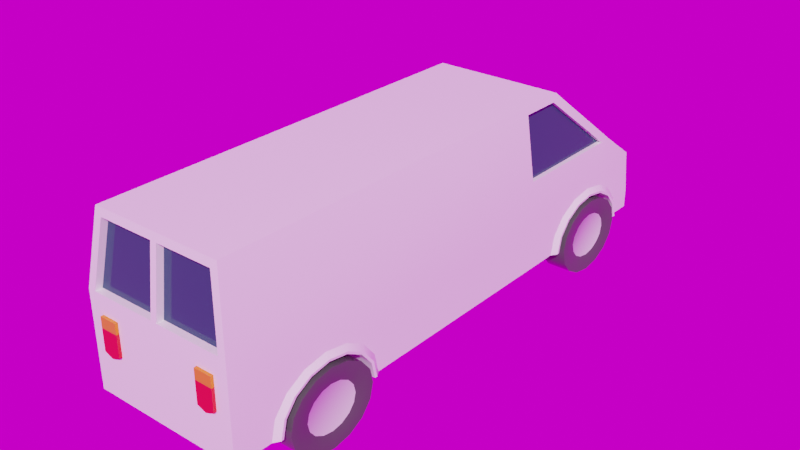 # Source: trailer.blend  (saved by Blender 2.92.15; exported with 4.5.12 LTS)
import bpy
from mathutils import Matrix  # noqa: F401  (used for matrix-valued properties, if any)

bpy.ops.wm.read_factory_settings(use_empty=True)
scene = bpy.context.scene
scene.name = 'Scene'

# ---- images (referenced by path relative to the original .blend; pixels are not part of the script)
import os
ASSET_DIR = os.environ.get("B2B_ASSET_DIR", "")  # directory of the original .blend (textures are referenced by path, not embedded)
HERE = os.path.dirname(os.path.abspath(__file__))  # packed textures are extracted next to this script under _unpacked/

def load_image(name, relpath, width, height, colorspace="sRGB"):
    """Load a texture the original file referenced (path relative to the .blend, or extracted next to this script)."""
    p = next((c for c in (os.path.join(HERE, relpath), os.path.join(ASSET_DIR, relpath)) if relpath and os.path.exists(c)), "")
    if p:
        img = bpy.data.images.load(p, check_existing=True)
        img.name = name
    else:  # same state as the original file: an image datablock whose file is absent (Cycles renders it pink)
        img = bpy.data.images.new(name, width, height)
        img.source = "FILE"
        img.filepath = "//" + (relpath or name)
    img.colorspace_settings.name = colorspace
    return img
img_urban_street_02_4k_hdr = load_image('urban_street_02_4k.hdr', 'urban_street_02_4k.hdr', 1024, 1024, 'Linear Rec.709')

# ---- materials (node trees are filled in below, after node groups)
mat_body = bpy.data.materials.new('body')
mat_body.alpha_threshold = 0.0
mat_body.use_transparent_shadow = False
mat_body.diffuse_color = (0.8816, 0.6446, 0.0328, 1.0)
mat_body.roughness = 0.5
mat_body.line_color = (0.0, 0.0, 0.0, 1.0)
mat_windows = bpy.data.materials.new('windows')
mat_windows.alpha_threshold = 0.0
mat_windows.use_transparent_shadow = False
mat_windows.diffuse_color = (0.2794, 0.5638, 0.8, 1.0)
mat_windows.roughness = 0.5
mat_windows.line_color = (0.0, 0.0, 0.0, 1.0)
mat_lights = bpy.data.materials.new('lights')
mat_lights.alpha_threshold = 0.0
mat_lights.use_transparent_shadow = False
mat_lights.diffuse_color = (0.8, 0.7893, 0.6369, 1.0)
mat_lights.roughness = 0.5
mat_lights.line_color = (0.0, 0.0, 0.0, 1.0)
mat_metal = bpy.data.materials.new('metal')
mat_metal.alpha_threshold = 0.0
mat_metal.use_transparent_shadow = False
mat_metal.diffuse_color = (0.448, 0.448, 0.448, 1.0)
mat_metal.roughness = 0.5
mat_metal.line_color = (0.0, 0.0, 0.0, 1.0)
mat_tires = bpy.data.materials.new('tires')
mat_tires.alpha_threshold = 0.0
mat_tires.use_transparent_shadow = False
mat_tires.diffuse_color = (0.02539, 0.02539, 0.02539, 1.0)
mat_tires.roughness = 0.5
mat_tires.line_color = (0.0, 0.0, 0.0, 1.0)
mat_lights_red = bpy.data.materials.new('lights.red')
mat_lights_red.alpha_threshold = 0.0
mat_lights_red.use_transparent_shadow = False
mat_lights_red.diffuse_color = (1.0, 0.007145, 0.01083, 1.0)
mat_lights_red.roughness = 0.5
mat_lights_red.line_color = (0.0, 0.0, 0.0, 1.0)
mat_carmaterial_orange = bpy.data.materials.new('carmaterial_orange')
mat_carmaterial_orange.alpha_threshold = 0.0
mat_carmaterial_orange.use_transparent_shadow = False
mat_carmaterial_orange.diffuse_color = (0.7913, 0.2086, 0.016, 1.0)
mat_carmaterial_orange.roughness = 0.5
mat_carmaterial_orange.line_color = (0.0, 0.0, 0.0, 1.0)
mat_lights_orange = bpy.data.materials.new('lights.orange')
mat_lights_orange.alpha_threshold = 0.0
mat_lights_orange.use_transparent_shadow = False
mat_lights_orange.diffuse_color = (1.0, 0.3094, 0.009105, 1.0)
mat_lights_orange.roughness = 0.5
mat_lights_orange.line_color = (0.0, 0.0, 0.0, 1.0)

# ---- material node trees
mat_body.use_nodes = True; mat_body.node_tree.nodes.clear()
_N = mat_body.node_tree.nodes; _L = mat_body.node_tree.links
n0 = _N.new('ShaderNodeOutputMaterial'); n0.name = 'Material Output'; n0.location = (300, 300)
n1 = _N.new('ShaderNodeBsdfPrincipled'); n1.name = 'Principled BSDF'; n1.location = (10, 300)
n1.distribution = 'GGX'
n1.subsurface_method = 'BURLEY'
n1.inputs[0].default_value = (1.0, 1.0, 1.0, 1.0)
n1.inputs[2].default_value = 0.0
n1.inputs[3].default_value = 1.45
n1.inputs[27].default_value = (0.0, 0.0, 0.0, 1.0)
n1.inputs[28].default_value = 1.0
_L.new(n1.outputs[0], n0.inputs[0])
n0.is_active_output = True
mat_windows.use_nodes = True; mat_windows.node_tree.nodes.clear()
_N = mat_windows.node_tree.nodes; _L = mat_windows.node_tree.links
n0 = _N.new('ShaderNodeOutputMaterial'); n0.name = 'Material Output'; n0.location = (300, 300)
n1 = _N.new('ShaderNodeBsdfPrincipled'); n1.name = 'Principled BSDF'; n1.location = (10, 300)
n1.distribution = 'GGX'
n1.subsurface_method = 'BURLEY'
n1.inputs[0].default_value = (0.01961, 0.05882, 0.1176, 1.0)
n1.inputs[2].default_value = 0.0
n1.inputs[3].default_value = 1.45
n1.inputs[27].default_value = (0.0, 0.0, 0.0, 1.0)
n1.inputs[28].default_value = 1.0
_L.new(n1.outputs[0], n0.inputs[0])
n0.is_active_output = True
mat_lights.use_nodes = True; mat_lights.node_tree.nodes.clear()
_N = mat_lights.node_tree.nodes; _L = mat_lights.node_tree.links
n0 = _N.new('ShaderNodeOutputMaterial'); n0.name = 'Material Output'; n0.location = (300, 300)
n1 = _N.new('ShaderNodeBsdfPrincipled'); n1.name = 'Principled BSDF'; n1.location = (10, 300)
n1.distribution = 'GGX'
n1.subsurface_method = 'BURLEY'
n1.inputs[0].default_value = (1.0, 1.0, 0.9, 1.0)
n1.inputs[2].default_value = 0.0
n1.inputs[3].default_value = 1.45
n1.inputs[27].default_value = (0.0, 0.0, 0.0, 1.0)
n1.inputs[28].default_value = 1.0
_L.new(n1.outputs[0], n0.inputs[0])
n0.is_active_output = True
mat_metal.use_nodes = True; mat_metal.node_tree.nodes.clear()
_N = mat_metal.node_tree.nodes; _L = mat_metal.node_tree.links
n0 = _N.new('ShaderNodeOutputMaterial'); n0.name = 'Material Output'; n0.location = (300, 300)
n1 = _N.new('ShaderNodeBsdfPrincipled'); n1.name = 'Principled BSDF'; n1.location = (10, 300)
n1.distribution = 'GGX'
n1.subsurface_method = 'BURLEY'
n1.inputs[0].default_value = (0.7529, 0.7529, 0.7529, 1.0)
n1.inputs[2].default_value = 0.0
n1.inputs[3].default_value = 1.45
n1.inputs[27].default_value = (0.0, 0.0, 0.0, 1.0)
n1.inputs[28].default_value = 1.0
_L.new(n1.outputs[0], n0.inputs[0])
n0.is_active_output = True
mat_tires.use_nodes = True; mat_tires.node_tree.nodes.clear()
_N = mat_tires.node_tree.nodes; _L = mat_tires.node_tree.links
n0 = _N.new('ShaderNodeOutputMaterial'); n0.name = 'Material Output'; n0.location = (300, 300)
n1 = _N.new('ShaderNodeBsdfPrincipled'); n1.name = 'Principled BSDF'; n1.location = (10, 300)
n1.distribution = 'GGX'
n1.subsurface_method = 'BURLEY'
n1.inputs[0].default_value = (0.07843, 0.07843, 0.07843, 1.0)
n1.inputs[2].default_value = 0.0
n1.inputs[3].default_value = 1.45
n1.inputs[27].default_value = (0.0, 0.0, 0.0, 1.0)
n1.inputs[28].default_value = 1.0
_L.new(n1.outputs[0], n0.inputs[0])
n0.is_active_output = True
mat_lights_red.use_nodes = True; mat_lights_red.node_tree.nodes.clear()
_N = mat_lights_red.node_tree.nodes; _L = mat_lights_red.node_tree.links
n0 = _N.new('ShaderNodeOutputMaterial'); n0.name = 'Material Output'; n0.location = (300, 300)
n1 = _N.new('ShaderNodeBsdfPrincipled'); n1.name = 'Principled BSDF'; n1.location = (10, 300)
n1.distribution = 'GGX'
n1.subsurface_method = 'BURLEY'
n1.inputs[0].default_value = (1.0, 0.007, 0.011, 1.0)
n1.inputs[2].default_value = 0.0
n1.inputs[3].default_value = 1.45
n1.inputs[27].default_value = (0.0, 0.0, 0.0, 1.0)
n1.inputs[28].default_value = 1.0
_L.new(n1.outputs[0], n0.inputs[0])
n0.is_active_output = True
mat_carmaterial_orange.use_nodes = True; mat_carmaterial_orange.node_tree.nodes.clear()
_N = mat_carmaterial_orange.node_tree.nodes; _L = mat_carmaterial_orange.node_tree.links
n0 = _N.new('ShaderNodeOutputMaterial'); n0.name = 'Material Output'; n0.location = (300, 300)
n1 = _N.new('ShaderNodeBsdfPrincipled'); n1.name = 'Principled BSDF'; n1.location = (10, 300)
n1.distribution = 'GGX'
n1.subsurface_method = 'BURLEY'
n1.inputs[0].default_value = (1.0, 0.249, 0.0, 1.0)
n1.inputs[2].default_value = 0.0
n1.inputs[3].default_value = 1.45
n1.inputs[27].default_value = (0.0, 0.0, 0.0, 1.0)
n1.inputs[28].default_value = 1.0
_L.new(n1.outputs[0], n0.inputs[0])
n0.is_active_output = True
mat_lights_orange.use_nodes = True; mat_lights_orange.node_tree.nodes.clear()
_N = mat_lights_orange.node_tree.nodes; _L = mat_lights_orange.node_tree.links
n0 = _N.new('ShaderNodeOutputMaterial'); n0.name = 'Material Output'; n0.location = (300, 300)
n1 = _N.new('ShaderNodeBsdfPrincipled'); n1.name = 'Principled BSDF'; n1.location = (10, 300)
n1.distribution = 'GGX'
n1.subsurface_method = 'BURLEY'
n1.inputs[0].default_value = (1.0, 0.263, 0.0, 1.0)
n1.inputs[2].default_value = 0.0
n1.inputs[3].default_value = 1.45
n1.inputs[27].default_value = (0.0, 0.0, 0.0, 1.0)
n1.inputs[28].default_value = 1.0
_L.new(n1.outputs[0], n0.inputs[0])
n0.is_active_output = True

# ---- world
world_world = bpy.data.worlds.new('World'); scene.world = world_world
world_world.use_nodes = True; world_world.node_tree.nodes.clear()
_N = world_world.node_tree.nodes; _L = world_world.node_tree.links
n0 = _N.new('ShaderNodeOutputWorld'); n0.name = 'World Output'; n0.location = (300, 300)
n1 = _N.new('ShaderNodeBackground'); n1.name = 'Background'; n1.location = (10, 300)
n1.inputs[1].default_value = 0.8
n2 = _N.new('ShaderNodeTexEnvironment'); n2.name = 'Environment Texture'; n2.location = (-280, 280)
n2.image = img_urban_street_02_4k_hdr
_L.new(n1.outputs[0], n0.inputs[0])
_L.new(n2.outputs[0], n1.inputs[0])
n0.is_active_output = True
world_world.color = (0.05088, 0.05088, 0.05088)
world_world.use_sun_shadow = False
world_world.sun_shadow_jitter_overblur = 0.0

# ---- meshes
me_cube_001 = bpy.data.meshes.new('Cube.001')
me_cube_001.from_pydata([(-1.012, 4.49, 1.844), (-1.012, 4.51, 1.844), (-0.9818, 4.49, 1.824), (-0.9818, 4.512, 1.824), (-0.9693, 4.49, 1.775), (-0.9693, 4.519, 1.775), (-0.9818, 4.49, 1.727), (-0.9818, 4.525, 1.727), (-1.012, 4.49, 1.707), (-1.012, 4.528, 1.706), (-1.042, 4.49, 1.727), (-1.042, 4.525, 1.727), (-1.054, 4.49, 1.775), (-1.054, 4.519, 1.775), (-1.042, 4.49, 1.824), (-1.042, 4.512, 1.824), (-0.826, -2.949, 1.361), (-0.826, -3.249, 1.544), (-1.156, -5.348, 2.603), (-0.9968, 2.183, 4.0), (-0.826, -3.603, 1.609), (-0.826, -3.957, 1.544), (-1.156, 4.473, 2.037), (-1.156, 1.353, 2.603), (-1.156, 3.75, 2.603), (-0.9968, -5.195, 4.0), (-1.156, 4.593, 1.143), (-1.156, -2.603, 1.141), (-1.25, 2.305, 0.7619), (-1.25, 2.368, 1.053), (-1.25, 2.549, 1.301), (-1.25, 2.819, 1.466), (-1.25, 3.137, 1.524), (-1.25, 3.455, 1.466), (-1.25, 3.725, 1.301), (-1.25, 3.906, 1.053), (-1.25, 3.969, 0.7619), (-1.25, 3.906, 0.4703), (-1.25, 3.725, 0.2232), (-1.25, 3.455, 0.058), (-1.25, 3.137, 1.402e-07), (-1.25, 2.819, 0.058), (-1.25, 2.549, 0.2232), (-1.25, 2.368, 0.4703), (-1.25, -3.062, 0.7619), (-1.25, -4.371, 0.4703), (-1.25, -4.191, 0.2232), (-1.25, -3.921, 0.058), (-1.25, -3.603, 1.402e-07), (-1.25, -3.284, 0.058), (-1.25, -3.014, 0.2232), (-1.25, -2.834, 0.4703), (-1.25, -2.771, 0.7619), (-1.25, -2.834, 1.053), (-1.25, -3.014, 1.301), (-1.25, -3.284, 1.466), (-1.25, -3.603, 1.524), (-1.25, -3.921, 1.466), (-1.25, -4.191, 1.301), (-1.25, -4.371, 1.053), (-1.25, 3.678, 0.7619), (-1.25, 3.637, 0.9514), (-1.25, 3.519, 1.112), (-1.25, 3.344, 1.219), (-1.25, 3.137, 1.257), (-1.25, 2.93, 1.219), (-1.25, 2.755, 1.112), (-1.25, 2.637, 0.9514), (-1.25, 2.596, 0.7619), (-0.826, -4.257, 1.361), (-1.156, 2.055, 0.7619), (-0.826, -4.457, 1.086), (-1.156, -2.521, 0.7619), (-1.156, -5.345, 0.7619), (-1.156, 4.593, 0.7619), (-0.826, -4.527, 0.7619), (-1.214, -4.527, 0.7619), (-1.156, 2.138, 1.141), (-1.156, 2.372, 1.462), (-1.156, -2.838, 1.462), (-1.156, -4.684, 0.7619), (-1.156, -4.602, 1.141), (-1.156, -4.367, 1.462), (-1.156, -4.017, 1.677), (-1.156, -3.603, 1.752), (-1.156, -3.189, 1.677), (-1.214, -4.457, 1.086), (-1.214, -4.257, 1.361), (-1.214, -3.957, 1.544), (-1.214, -3.603, 1.609), (-1.217, -2.629, 0.7619), (-1.217, -2.703, 1.103), (-1.217, -2.914, 1.392), (-1.217, -3.23, 1.585), (-1.217, -3.603, 1.653), (-1.217, -3.975, 1.585), (-1.217, -4.291, 1.392), (-1.217, -4.502, 1.103), (-1.217, -4.576, 0.7619), (-1.214, -3.249, 1.544), (-1.214, -2.949, 1.361), (-1.214, -2.748, 1.086), (-1.214, -2.678, 0.7619), (-0.8726, 2.549, 0.2232), (-1.25, 2.637, 0.5724), (-1.25, 2.755, 0.4117), (-1.25, 2.93, 0.3044), (-1.25, 3.137, 0.2667), (-1.25, 3.344, 0.3044), (-1.25, 3.519, 0.4117), (-1.25, 3.637, 0.5724), (-0.826, -2.748, 1.086), (-0.826, -2.678, 0.7619), (-0.8255, -3.603, 0.7619), (-1.214, 2.212, 0.7619), (-0.826, 2.212, 0.7619), (-0.826, 2.283, 1.086), (-0.826, 2.483, 1.361), (-0.826, 2.783, 1.544), (-0.826, 3.137, 1.609), (-0.826, 3.491, 1.544), (-0.826, 3.791, 1.361), (-1.156, 2.723, 1.677), (-1.156, 3.137, 1.752), (-1.156, 3.551, 1.677), (-1.156, 3.902, 1.462), (-1.156, 4.136, 1.141), (-1.156, 4.219, 0.7619), (-1.214, 2.283, 1.086), (-1.214, 2.483, 1.361), (-1.214, 2.783, 1.544), (-1.214, 3.137, 1.609), (-1.217, 4.111, 0.7619), (-1.217, 4.036, 1.103), (-1.217, 3.825, 1.392), (-1.217, 3.51, 1.585), (-1.217, 3.137, 1.653), (-1.217, 2.764, 1.585), (-1.217, 2.449, 1.392), (-1.217, 2.238, 1.103), (-1.217, 2.164, 0.7619), (-1.214, 3.491, 1.544), (-1.214, 3.791, 1.361), (-1.214, 3.991, 1.086), (-1.214, 4.062, 0.7619), (-0.826, 3.991, 1.086), (-0.826, 4.062, 0.7619), (-0.8255, 3.137, 0.7619), (-0.8726, 2.819, 0.058), (-0.8726, 3.137, 1.493e-07), (-0.8726, 3.455, 0.058), (-0.8726, 3.725, 0.2232), (-0.8726, 3.906, 0.4703), (-0.8726, 3.969, 0.7619), (-0.8726, 3.906, 1.053), (-0.8726, 3.725, 1.301), (-0.8726, 3.455, 1.466), (-0.8726, 3.137, 1.524), (-0.8726, 2.819, 1.466), (-0.8726, 2.549, 1.301), (-0.8726, 2.368, 1.053), (-0.8726, 2.305, 0.7619), (-0.8726, 2.368, 0.4703), (-0.8726, 3.678, 0.7619), (-0.8726, 3.637, 0.9514), (-0.8726, 3.519, 1.112), (-0.8726, 3.344, 1.219), (-0.8726, 3.137, 1.257), (-0.8726, 2.93, 1.219), (-0.8726, 2.755, 1.112), (-0.8726, 2.637, 0.9514), (-0.8726, 2.596, 0.7619), (-1.25, -4.435, 0.7619), (-0.8726, 2.637, 0.5724), (-0.8726, 2.755, 0.4117), (-0.8726, 2.93, 0.3044), (-0.8726, 3.137, 0.2667), (-0.8726, 3.344, 0.3044), (-0.8726, 3.519, 0.4117), (-0.8726, 3.637, 0.5724), (-1.25, -3.103, 0.9514), (-1.25, -3.22, 1.112), (-1.25, -3.396, 1.219), (-1.25, -3.603, 1.257), (-1.25, -3.81, 1.219), (-1.25, -3.985, 1.112), (-1.25, -4.102, 0.9514), (-1.25, -4.143, 0.7619), (-0.8726, -4.191, 0.2232), (-1.25, -4.102, 0.5724), (-1.25, -3.985, 0.4117), (-1.25, -3.81, 0.3044), (-1.25, -3.603, 0.2667), (-1.25, -3.396, 0.3044), (-1.25, -3.22, 0.4117), (-1.25, -3.103, 0.5724), (-0.8726, -3.921, 0.058), (-0.8726, -3.603, 1.493e-07), (-0.8726, -3.284, 0.058), (-0.8726, -3.014, 0.2232), (-0.8726, -2.834, 0.4703), (-0.8726, -2.771, 0.7619), (-0.8726, -2.834, 1.053), (-0.8726, -3.014, 1.301), (-0.8726, -3.284, 1.466), (-0.8726, -3.603, 1.524), (-0.8726, -3.921, 1.466), (-0.8726, -4.191, 1.301), (-0.8726, -4.371, 1.053), (-0.8726, -4.435, 0.7619), (-0.8726, -4.371, 0.4703), (-0.8726, -3.062, 0.7619), (-0.8726, -3.103, 0.9514), (-0.8726, -3.22, 1.112), (-0.8726, -3.396, 1.219), (-0.8726, -3.603, 1.257), (-0.8726, -3.81, 1.219), (-0.8726, -3.985, 1.112), (-0.8726, -4.102, 0.9514), (-0.8726, -4.143, 0.7619), (-0.8726, -4.102, 0.5724), (-0.8726, -3.985, 0.4117), (-0.8726, -3.81, 0.3044), (-0.8726, -3.603, 0.2667), (-0.8726, -3.396, 0.3044), (-0.8726, -3.22, 0.4117), (-0.8726, -3.103, 0.5724), (-1.226, -3.116, 0.7619), (-1.226, 3.624, 0.7619), (-1.226, 3.587, 0.9325), (-1.226, 3.481, 1.077), (-1.226, 3.323, 1.174), (-1.226, 3.137, 1.208), (-1.226, 2.951, 1.174), (-1.226, 2.793, 1.077), (-1.226, 2.687, 0.9325), (-1.226, 2.65, 0.7619), (-1.226, 3.137, 0.7619), (-1.226, 2.687, 0.5913), (-1.226, 2.793, 0.4467), (-1.226, 2.951, 0.3501), (-1.226, 3.137, 0.3162), (-1.226, 3.323, 0.3501), (-1.226, 3.481, 0.4467), (-1.226, 3.587, 0.5913), (-1.226, -3.153, 0.9325), (-1.226, -3.258, 1.077), (-1.226, -3.416, 1.174), (-1.226, -3.603, 1.208), (-1.226, -3.789, 1.174), (-1.226, -3.947, 1.077), (-1.226, -4.052, 0.9325), (-1.226, -4.089, 0.7619), (-1.226, -3.603, 0.7619), (-1.226, -4.052, 0.5913), (-1.226, -3.947, 0.4467), (-1.226, -3.789, 0.3501), (-1.226, -3.603, 0.3162), (-1.226, -3.416, 0.3501), (-1.226, -3.258, 0.4467), (-1.226, -3.153, 0.5913), (-0.8042, 4.473, 1.844), (-0.8042, 4.539, 1.844), (-0.9043, 4.473, 1.777), (-0.9043, 4.548, 1.777), (-0.9458, 4.473, 1.615), (-0.9458, 4.57, 1.615), (-0.9043, 4.473, 1.454), (-0.9043, 4.591, 1.453), (-0.8042, 4.473, 1.387), (-0.8042, 4.6, 1.386), (-0.7042, 4.473, 1.454), (-0.7042, 4.591, 1.453), (-0.6627, 4.473, 1.615), (-0.6627, 4.57, 1.615), (-0.7042, 4.473, 1.777), (-0.7042, 4.548, 1.777), (-0.5542, 4.485, 1.844), (-0.5542, 4.547, 1.386), (-0.5542, 4.539, 1.844), (-0.5542, 4.601, 1.386), (-1.04, -5.348, 2.603), (-1.04, 3.75, 2.603), (-1.014, 1.353, 3.848), (-0.8986, -5.212, 3.848), (-0.8986, 2.354, 3.848), (-1.156, 3.509, 2.603), (-1.014, 2.092, 3.848), (-1.085, 3.509, 2.603), (-0.9434, 2.092, 3.848), (-1.04, 3.631, 2.603), (-0.904, 2.288, 3.8), (-1.04, -5.224, 2.603), (-0.8986, -5.088, 3.847), (-0.9395, -5.33, 1.616), (-0.9392, -5.399, 1.616), (-0.8074, -5.33, 1.549), (-0.8072, -5.399, 1.549), (-0.6753, -5.33, 1.616), (-0.6751, -5.399, 1.616), (-0.6753, -5.33, 2.243), (-0.6751, -5.399, 2.243), (-0.8074, -5.33, 2.243), (-0.8072, -5.399, 2.243), (-0.9395, -5.33, 2.243), (-0.9392, -5.399, 2.243), (-0.04847, -5.088, 3.847), (-0.04847, -5.212, 3.848), (-0.04847, -5.224, 2.603), (-0.04847, -5.348, 2.603), (-0.9395, -5.33, 2.041), (-0.9392, -5.399, 2.04), (-0.6753, -5.33, 2.041), (-0.6751, -5.399, 2.04), (-0.8072, -5.399, 2.04), (-1.085, 1.353, 2.603), (-0.9434, 1.353, 3.848), (1.012, 4.49, 1.844), (1.012, 4.51, 1.844), (0.9818, 4.49, 1.824), (0.9818, 4.512, 1.824), (0.9693, 4.49, 1.775), (0.9693, 4.519, 1.775), (0.9818, 4.49, 1.727), (0.9818, 4.525, 1.727), (1.012, 4.49, 1.707), (1.012, 4.528, 1.706), (1.042, 4.49, 1.727), (1.042, 4.525, 1.727), (1.054, 4.49, 1.775), (1.054, 4.519, 1.775), (1.042, 4.49, 1.824), (1.042, 4.512, 1.824), (0.826, -2.949, 1.361), (0.826, -3.249, 1.544), (1.156, -5.348, 2.603), (0.9968, 2.183, 4.0), (0.826, -3.603, 1.609), (0.826, -3.957, 1.544), (1.156, 4.473, 2.037), (1.156, 1.353, 2.603), (1.156, 3.75, 2.603), (0.9968, -5.195, 4.0), (1.156, 4.593, 1.143), (1.156, -2.603, 1.141), (1.25, 2.305, 0.7619), (1.25, 2.368, 1.053), (1.25, 2.549, 1.301), (1.25, 2.819, 1.466), (1.25, 3.137, 1.524), (1.25, 3.455, 1.466), (1.25, 3.725, 1.301), (1.25, 3.906, 1.053), (1.25, 3.969, 0.7619), (1.25, 3.906, 0.4703), (1.25, 3.725, 0.2232), (1.25, 3.455, 0.058), (1.25, 3.137, 1.402e-07), (1.25, 2.819, 0.058), (1.25, 2.549, 0.2232), (1.25, 2.368, 0.4703), (1.25, -3.062, 0.7619), (1.25, -4.371, 0.4703), (1.25, -4.191, 0.2232), (1.25, -3.921, 0.058), (1.25, -3.603, 1.402e-07), (1.25, -3.284, 0.058), (1.25, -3.014, 0.2232), (1.25, -2.834, 0.4703), (1.25, -2.771, 0.7619), (1.25, -2.834, 1.053), (1.25, -3.014, 1.301), (1.25, -3.284, 1.466), (1.25, -3.603, 1.524), (1.25, -3.921, 1.466), (1.25, -4.191, 1.301), (1.25, -4.371, 1.053), (1.25, 3.678, 0.7619), (1.25, 3.637, 0.9514), (1.25, 3.519, 1.112), (1.25, 3.344, 1.219), (1.25, 3.137, 1.257), (1.25, 2.93, 1.219), (1.25, 2.755, 1.112), (1.25, 2.637, 0.9514), (1.25, 2.596, 0.7619), (0.826, -4.257, 1.361), (1.156, 2.055, 0.7619), (0.826, -4.457, 1.086), (1.156, -2.521, 0.7619), (1.156, -5.345, 0.7619), (1.156, 4.593, 0.7619), (0.826, -4.527, 0.7619), (1.214, -4.527, 0.7619), (1.156, 2.138, 1.141), (1.156, 2.372, 1.462), (1.156, -2.838, 1.462), (1.156, -4.684, 0.7619), (1.156, -4.602, 1.141), (1.156, -4.367, 1.462), (1.156, -4.017, 1.677), (1.156, -3.603, 1.752), (1.156, -3.189, 1.677), (1.214, -4.457, 1.086), (1.214, -4.257, 1.361), (1.214, -3.957, 1.544), (1.214, -3.603, 1.609), (1.217, -2.629, 0.7619), (1.217, -2.703, 1.103), (1.217, -2.914, 1.392), (1.217, -3.23, 1.585), (1.217, -3.603, 1.653), (1.217, -3.975, 1.585), (1.217, -4.291, 1.392), (1.217, -4.502, 1.103), (1.217, -4.576, 0.7619), (1.214, -3.249, 1.544), (1.214, -2.949, 1.361), (1.214, -2.748, 1.086), (1.214, -2.678, 0.7619), (0.8726, 2.549, 0.2232), (1.25, 2.637, 0.5724), (1.25, 2.755, 0.4117), (1.25, 2.93, 0.3044), (1.25, 3.137, 0.2667), (1.25, 3.344, 0.3044), (1.25, 3.519, 0.4117), (1.25, 3.637, 0.5724), (0.826, -2.748, 1.086), (0.826, -2.678, 0.7619), (0.8255, -3.603, 0.7619), (1.214, 2.212, 0.7619), (0.826, 2.212, 0.7619), (0.826, 2.283, 1.086), (0.826, 2.483, 1.361), (0.826, 2.783, 1.544), (0.826, 3.137, 1.609), (0.826, 3.491, 1.544), (0.826, 3.791, 1.361), (1.156, 2.723, 1.677), (1.156, 3.137, 1.752), (1.156, 3.551, 1.677), (1.156, 3.902, 1.462), (1.156, 4.136, 1.141), (1.156, 4.219, 0.7619), (1.214, 2.283, 1.086), (1.214, 2.483, 1.361), (1.214, 2.783, 1.544), (1.214, 3.137, 1.609), (1.217, 4.111, 0.7619), (1.217, 4.036, 1.103), (1.217, 3.825, 1.392), (1.217, 3.51, 1.585), (1.217, 3.137, 1.653), (1.217, 2.764, 1.585), (1.217, 2.449, 1.392), (1.217, 2.238, 1.103), (1.217, 2.164, 0.7619), (1.214, 3.491, 1.544), (1.214, 3.791, 1.361), (1.214, 3.991, 1.086), (1.214, 4.062, 0.7619), (0.826, 3.991, 1.086), (0.826, 4.062, 0.7619), (0.8255, 3.137, 0.7619), (0.8726, 2.819, 0.058), (0.8726, 3.137, 1.493e-07), (0.8726, 3.455, 0.058), (0.8726, 3.725, 0.2232), (0.8726, 3.906, 0.4703), (0.8726, 3.969, 0.7619), (0.8726, 3.906, 1.053), (0.8726, 3.725, 1.301), (0.8726, 3.455, 1.466), (0.8726, 3.137, 1.524), (0.8726, 2.819, 1.466), (0.8726, 2.549, 1.301), (0.8726, 2.368, 1.053), (0.8726, 2.305, 0.7619), (0.8726, 2.368, 0.4703), (0.8726, 3.678, 0.7619), (0.8726, 3.637, 0.9514), (0.8726, 3.519, 1.112), (0.8726, 3.344, 1.219), (0.8726, 3.137, 1.257), (0.8726, 2.93, 1.219), (0.8726, 2.755, 1.112), (0.8726, 2.637, 0.9514), (0.8726, 2.596, 0.7619), (1.25, -4.435, 0.7619), (0.8726, 2.637, 0.5724), (0.8726, 2.755, 0.4117), (0.8726, 2.93, 0.3044), (0.8726, 3.137, 0.2667), (0.8726, 3.344, 0.3044), (0.8726, 3.519, 0.4117), (0.8726, 3.637, 0.5724), (1.25, -3.103, 0.9514), (1.25, -3.22, 1.112), (1.25, -3.396, 1.219), (1.25, -3.603, 1.257), (1.25, -3.81, 1.219), (1.25, -3.985, 1.112), (1.25, -4.102, 0.9514), (1.25, -4.143, 0.7619), (0.8726, -4.191, 0.2232), (1.25, -4.102, 0.5724), (1.25, -3.985, 0.4117), (1.25, -3.81, 0.3044), (1.25, -3.603, 0.2667), (1.25, -3.396, 0.3044), (1.25, -3.22, 0.4117), (1.25, -3.103, 0.5724), (0.8726, -3.921, 0.058), (0.8726, -3.603, 1.493e-07), (0.8726, -3.284, 0.058), (0.8726, -3.014, 0.2232), (0.8726, -2.834, 0.4703), (0.8726, -2.771, 0.7619), (0.8726, -2.834, 1.053), (0.8726, -3.014, 1.301), (0.8726, -3.284, 1.466), (0.8726, -3.603, 1.524), (0.8726, -3.921, 1.466), (0.8726, -4.191, 1.301), (0.8726, -4.371, 1.053), (0.8726, -4.435, 0.7619), (0.8726, -4.371, 0.4703), (0.8726, -3.062, 0.7619), (0.8726, -3.103, 0.9514), (0.8726, -3.22, 1.112), (0.8726, -3.396, 1.219), (0.8726, -3.603, 1.257), (0.8726, -3.81, 1.219), (0.8726, -3.985, 1.112), (0.8726, -4.102, 0.9514), (0.8726, -4.143, 0.7619), (0.8726, -4.102, 0.5724), (0.8726, -3.985, 0.4117), (0.8726, -3.81, 0.3044), (0.8726, -3.603, 0.2667), (0.8726, -3.396, 0.3044), (0.8726, -3.22, 0.4117), (0.8726, -3.103, 0.5724), (1.226, -3.116, 0.7619), (1.226, 3.624, 0.7619), (1.226, 3.587, 0.9325), (1.226, 3.481, 1.077), (1.226, 3.323, 1.174), (1.226, 3.137, 1.208), (1.226, 2.951, 1.174), (1.226, 2.793, 1.077), (1.226, 2.687, 0.9325), (1.226, 2.65, 0.7619), (1.226, 3.137, 0.7619), (1.226, 2.687, 0.5913), (1.226, 2.793, 0.4467), (1.226, 2.951, 0.3501), (1.226, 3.137, 0.3162), (1.226, 3.323, 0.3501), (1.226, 3.481, 0.4467), (1.226, 3.587, 0.5913), (1.226, -3.153, 0.9325), (1.226, -3.258, 1.077), (1.226, -3.416, 1.174), (1.226, -3.603, 1.208), (1.226, -3.789, 1.174), (1.226, -3.947, 1.077), (1.226, -4.052, 0.9325), (1.226, -4.089, 0.7619), (1.226, -3.603, 0.7619), (1.226, -4.052, 0.5913), (1.226, -3.947, 0.4467), (1.226, -3.789, 0.3501), (1.226, -3.603, 0.3162), (1.226, -3.416, 0.3501), (1.226, -3.258, 0.4467), (1.226, -3.153, 0.5913), (0.8042, 4.473, 1.844), (0.8042, 4.539, 1.844), (0.9043, 4.473, 1.777), (0.9043, 4.548, 1.777), (0.9458, 4.473, 1.615), (0.9458, 4.57, 1.615), (0.9043, 4.473, 1.454), (0.9043, 4.591, 1.453), (0.8042, 4.473, 1.387), (0.8042, 4.6, 1.386), (0.7042, 4.473, 1.454), (0.7042, 4.591, 1.453), (0.6627, 4.473, 1.615), (0.6627, 4.57, 1.615), (0.7042, 4.473, 1.777), (0.7042, 4.548, 1.777), (0.5542, 4.485, 1.844), (0.5542, 4.547, 1.386), (0.5542, 4.539, 1.844), (0.5542, 4.601, 1.386), (1.04, -5.348, 2.603), (1.04, 3.75, 2.603), (1.014, 1.353, 3.848), (0.8986, -5.212, 3.848), (0.8986, 2.354, 3.848), (1.156, 3.509, 2.603), (1.014, 2.092, 3.848), (1.085, 3.509, 2.603), (0.9434, 2.092, 3.848), (1.04, 3.631, 2.603), (0.904, 2.288, 3.8), (1.04, -5.224, 2.603), (0.8986, -5.088, 3.847), (0.9395, -5.33, 1.616), (0.9392, -5.399, 1.616), (0.8074, -5.33, 1.549), (0.8072, -5.399, 1.549), (0.6753, -5.33, 1.616), (0.6751, -5.399, 1.616), (0.6753, -5.33, 2.243), (0.6751, -5.399, 2.243), (0.8074, -5.33, 2.243), (0.8072, -5.399, 2.243), (0.9395, -5.33, 2.243), (0.9392, -5.399, 2.243), (4.659e-07, -5.195, 4.0), (0.04847, -5.088, 3.847), (0.04847, -5.212, 3.848), (0.04847, -5.224, 2.603), (0.04847, -5.348, 2.603), (0.9395, -5.33, 2.041), (0.9392, -5.399, 2.04), (0.6753, -5.33, 2.041), (0.6751, -5.399, 2.04), (0.8072, -5.399, 2.04), (1.085, 1.353, 2.603), (0.9434, 1.353, 3.848), (-0.9818, 4.512, 1.824), (-0.9818, 4.512, 1.824), (-1.012, 4.51, 1.844), (-1.012, 4.51, 1.844), (-1.012, 4.49, 1.844), (-0.9818, 4.49, 1.824), (-0.9693, 4.519, 1.775), (-0.9818, 4.525, 1.727), (-0.9818, 4.525, 1.727), (-0.9818, 4.49, 1.727), (-1.012, 4.528, 1.706), (-1.012, 4.528, 1.706), (-1.012, 4.49, 1.707), (-1.042, 4.525, 1.727), (-1.042, 4.525, 1.727), (-1.042, 4.49, 1.727), (-1.054, 4.519, 1.775), (-1.042, 4.512, 1.824), (-1.042, 4.512, 1.824), (-1.042, 4.49, 1.824), (-0.826, -3.603, 1.609), (-0.826, -3.957, 1.544), (-1.25, 2.368, 1.053), (-1.25, 2.305, 0.7619), (-1.25, 2.549, 1.301), (-1.25, 2.819, 1.466), (-1.25, 3.137, 1.524), (-1.25, 3.455, 1.466), (-1.25, 3.725, 1.301), (-1.25, 3.906, 1.053), (-1.25, 3.969, 0.7619), (-1.25, 3.906, 0.4703), (-1.25, 3.725, 0.2232), (-1.25, 3.455, 0.058), (-1.25, 3.137, 1.402e-07), (-1.25, 2.819, 0.058), (-1.25, 2.549, 0.2232), (-1.25, 2.368, 0.4703), (-1.25, -4.435, 0.7619), (-1.25, -4.371, 0.4703), (-1.25, -4.191, 0.2232), (-1.25, -3.921, 0.058), (-1.25, -3.603, 1.402e-07), (-1.25, -3.284, 0.058), (-0.826, -4.457, 1.086), (-0.826, -4.527, 0.7619), (-1.156, -2.521, 0.7619), (-1.156, -2.603, 1.141), (-1.156, -5.345, 0.7619), (-1.156, -5.348, 2.603), (-0.826, -2.678, 0.7619), (-0.826, -2.748, 1.086), (-1.156, 4.593, 0.7619), (-1.156, 4.593, 1.143), (-0.826, -4.257, 1.361), (-1.156, 2.055, 0.7619), (-1.156, 2.138, 1.141), (-1.156, 2.372, 1.462), (-1.156, -2.838, 1.462), (-1.156, -4.602, 1.141), (-1.156, -4.684, 0.7619), (-1.156, -4.367, 1.462), (-1.156, -4.017, 1.677), (-1.156, -3.603, 1.752), (-1.214, -4.457, 1.086), (-1.214, -4.527, 0.7619), (-1.214, -4.257, 1.361), (-1.214, -3.957, 1.544), (-1.214, -3.603, 1.609), (-1.217, -2.629, 0.7619), (-1.217, -2.703, 1.103), (-1.217, -2.914, 1.392), (-0.826, -2.949, 1.361), (-1.217, -3.603, 1.653), (-1.217, -3.975, 1.585), (-1.217, -4.291, 1.392), (-1.217, -4.502, 1.103), (-1.217, -4.576, 0.7619), (-1.214, -2.748, 1.086), (-1.214, -2.949, 1.361), (-1.214, -2.678, 0.7619), (-1.156, 3.137, 1.752), (-1.156, 2.723, 1.677), (-0.826, 2.483, 1.361), (-0.826, 2.283, 1.086), (-0.826, 4.062, 0.7619), (-0.826, 3.991, 1.086), (-0.826, 2.212, 0.7619), (-0.826, 3.137, 1.609), (-0.826, 2.783, 1.544), (-0.826, 3.491, 1.544), (-1.156, 3.551, 1.677), (-1.156, 3.902, 1.462), (-1.156, 4.136, 1.141), (-1.156, 4.219, 0.7619), (-1.214, 2.283, 1.086), (-1.214, 2.212, 0.7619), (-0.826, 3.791, 1.361), (-1.214, 2.483, 1.361), (-1.214, 3.137, 1.609), (-1.214, 2.783, 1.544), (-1.217, 4.111, 0.7619), (-1.217, 4.036, 1.103), (-1.217, 3.825, 1.392), (-1.217, 3.51, 1.585), (-1.217, 3.137, 1.653), (-1.217, 2.764, 1.585), (-1.217, 2.449, 1.392), (-1.217, 2.238, 1.103), (-1.217, 2.164, 0.7619), (-1.214, 3.791, 1.361), (-1.214, 3.491, 1.544), (-1.214, 3.991, 1.086), (-1.214, 4.062, 0.7619), (-0.8726, 2.305, 0.7619), (-0.8726, 2.368, 0.4703), (-0.8726, 2.549, 0.2232), (-0.8726, 2.819, 0.058), (-0.8726, 3.137, 1.493e-07), (-0.8726, 3.455, 0.058), (-0.8726, 3.725, 0.2232), (-0.8726, 3.906, 0.4703), (-0.8726, 3.969, 0.7619), (-0.8726, 3.906, 1.053), (-0.8726, 3.725, 1.301), (-0.8726, 3.455, 1.466), (-0.8726, 3.137, 1.524), (-0.8726, 2.819, 1.466), (-0.8726, 2.549, 1.301), (-0.8726, 2.368, 1.053), (-1.25, -3.014, 0.2232), (-1.25, -2.834, 0.4703), (-1.25, -2.771, 0.7619), (-1.25, -2.834, 1.053), (-1.25, -3.014, 1.301), (-1.25, -3.284, 1.466), (-1.25, -3.603, 1.524), (-1.25, -3.921, 1.466), (-1.25, -4.191, 1.301), (-1.25, -4.371, 1.053), (-0.8726, -4.435, 0.7619), (-0.8726, -4.371, 0.4703), (-0.8726, -4.191, 0.2232), (-0.8726, -3.921, 0.058), (-0.8726, -3.603, 1.493e-07), (-0.8726, -3.284, 0.058), (-0.8726, -3.014, 0.2232), (-0.8726, -2.834, 0.4703), (-0.8726, -2.771, 0.7619), (-0.8726, -2.834, 1.053), (-0.8726, -3.014, 1.301), (-0.8726, -3.284, 1.466), (-0.8726, -3.603, 1.524), (-0.8726, -3.921, 1.466), (-0.8726, -4.191, 1.301), (-0.8726, -4.371, 1.053), (-1.156, 4.473, 2.037), (-1.156, 4.473, 2.037), (-1.156, 3.75, 2.603), (-0.9043, 4.548, 1.777), (-0.9043, 4.548, 1.777), (-0.8042, 4.539, 1.844), (-0.8042, 4.539, 1.844), (-0.8042, 4.473, 1.844), (-0.9043, 4.473, 1.777), (-0.9458, 4.57, 1.615), (-0.9043, 4.591, 1.453), (-0.9043, 4.591, 1.453), (-0.9043, 4.473, 1.454), (-0.8042, 4.6, 1.386), (-0.8042, 4.6, 1.386), (-0.8042, 4.473, 1.387), (-0.7042, 4.591, 1.453), (-0.7042, 4.591, 1.453), (-0.7042, 4.473, 1.454), (-0.6627, 4.57, 1.615), (-0.7042, 4.548, 1.777), (-0.7042, 4.548, 1.777), (-0.7042, 4.473, 1.777), (-0.5542, 4.601, 1.386), (-0.5542, 4.601, 1.386), (-0.5542, 4.539, 1.844), (-0.5542, 4.539, 1.844), (-0.5542, 4.547, 1.386), (-0.5542, 4.485, 1.844), (-0.9968, -5.195, 4.0), (-0.9968, -5.195, 4.0), (-0.8986, 2.354, 3.848), (-0.8986, 2.354, 3.848), (-1.04, 3.75, 2.603), (-1.04, 3.75, 2.603), (-0.8986, -5.212, 3.848), (-0.8986, -5.212, 3.848), (-1.04, -5.348, 2.603), (-1.04, -5.348, 2.603), (-1.014, 2.092, 3.848), (-1.014, 2.092, 3.848), (-1.156, 3.509, 2.603), (-1.156, 3.509, 2.603), (-1.156, -3.189, 1.677), (-0.9434, 2.092, 3.848), (-0.9434, 2.092, 3.848), (-1.085, 3.509, 2.603), (-1.085, 3.509, 2.603), (-0.904, 2.288, 3.8), (-0.904, 2.288, 3.8), (-1.04, 3.631, 2.603), (-1.04, 3.631, 2.603), (-0.8986, -5.088, 3.847), (-0.8986, -5.088, 3.847), (-1.04, -5.224, 2.603), (-1.04, -5.224, 2.603), (-0.9395, -5.33, 1.616), (-0.9392, -5.399, 1.616), (-0.9392, -5.399, 1.616), (-0.8072, -5.399, 1.549), (-0.8072, -5.399, 1.549), (-0.8074, -5.33, 1.549), (-0.6751, -5.399, 1.616), (-0.6751, -5.399, 1.616), (-0.6753, -5.33, 1.616), (-0.6751, -5.399, 2.243), (-0.6751, -5.399, 2.243), (-0.6753, -5.33, 2.243), (-0.8072, -5.399, 2.243), (-0.9392, -5.399, 2.243), (-0.9392, -5.399, 2.243), (-0.9395, -5.33, 2.243), (-0.6751, -5.399, 2.04), (-1.014, 1.353, 3.848), (-1.014, 1.353, 3.848), (-1.156, 1.353, 2.603), (-1.156, 1.353, 2.603), (-1.214, -3.249, 1.544), (-1.217, -3.23, 1.585), (-0.826, -3.249, 1.544), (-0.9392, -5.399, 2.04), (-0.9434, 1.353, 3.848), (-0.9434, 1.353, 3.848), (-1.085, 1.353, 2.603), (-1.085, 1.353, 2.603), (-0.04847, -5.348, 2.603), (-0.04847, -5.348, 2.603), (-0.04847, -5.224, 2.603), (-0.04847, -5.224, 2.603), (-0.04847, -5.088, 3.847), (-0.04847, -5.088, 3.847), (-0.04847, -5.212, 3.848), (-0.04847, -5.212, 3.848), (4.659e-07, -5.195, 4.0), (-0.9968, 2.183, 4.0), (-0.9968, 2.183, 4.0), (0.9818, 4.512, 1.824), (0.9818, 4.512, 1.824), (1.012, 4.51, 1.844), (1.012, 4.51, 1.844), (1.012, 4.49, 1.844), (0.9818, 4.49, 1.824), (0.9693, 4.519, 1.775), (0.9818, 4.525, 1.727), (0.9818, 4.525, 1.727), (0.9818, 4.49, 1.727), (1.012, 4.528, 1.706), (1.012, 4.528, 1.706), (1.012, 4.49, 1.707), (1.042, 4.525, 1.727), (1.042, 4.525, 1.727), (1.042, 4.49, 1.727), (1.054, 4.519, 1.775), (1.042, 4.512, 1.824), (1.042, 4.512, 1.824), (1.042, 4.49, 1.824), (0.826, -3.603, 1.609), (0.826, -3.957, 1.544), (1.25, 2.368, 1.053), (1.25, 2.305, 0.7619), (1.25, 2.549, 1.301), (1.25, 2.819, 1.466), (1.25, 3.137, 1.524), (1.25, 3.455, 1.466), (1.25, 3.725, 1.301), (1.25, 3.906, 1.053), (1.25, 3.969, 0.7619), (1.25, 3.906, 0.4703), (1.25, 3.725, 0.2232), (1.25, 3.455, 0.058), (1.25, 3.137, 1.402e-07), (1.25, 2.819, 0.058), (1.25, 2.549, 0.2232), (1.25, 2.368, 0.4703), (1.25, -4.435, 0.7619), (1.25, -4.371, 0.4703), (1.25, -4.191, 0.2232), (1.25, -3.921, 0.058), (1.25, -3.603, 1.402e-07), (1.25, -3.284, 0.058), (0.826, -4.457, 1.086), (0.826, -4.527, 0.7619), (1.156, -2.521, 0.7619), (1.156, -2.603, 1.141), (1.156, -5.345, 0.7619), (1.156, -5.348, 2.603), (0.826, -2.678, 0.7619), (0.826, -2.748, 1.086), (1.156, 4.593, 0.7619), (1.156, 4.593, 1.143), (0.826, -4.257, 1.361), (1.156, 2.055, 0.7619), (1.156, 2.138, 1.141), (1.156, 2.372, 1.462), (1.156, -2.838, 1.462), (1.156, -4.602, 1.141), (1.156, -4.684, 0.7619), (1.156, -4.367, 1.462), (1.156, -4.017, 1.677), (1.156, -3.603, 1.752), (1.214, -4.457, 1.086), (1.214, -4.527, 0.7619), (1.214, -4.257, 1.361), (1.214, -3.957, 1.544), (1.214, -3.603, 1.609), (1.217, -2.629, 0.7619), (1.217, -2.703, 1.103), (1.217, -2.914, 1.392), (0.826, -2.949, 1.361), (1.217, -3.603, 1.653), (1.217, -3.975, 1.585), (1.217, -4.291, 1.392), (1.217, -4.502, 1.103), (1.217, -4.576, 0.7619), (1.214, -2.748, 1.086), (1.214, -2.949, 1.361), (1.214, -2.678, 0.7619), (1.156, 3.137, 1.752), (1.156, 2.723, 1.677), (0.826, 2.483, 1.361), (0.826, 2.283, 1.086), (0.826, 4.062, 0.7619), (0.826, 3.991, 1.086), (0.826, 2.212, 0.7619), (0.826, 3.137, 1.609), (0.826, 2.783, 1.544), (0.826, 3.491, 1.544), (1.156, 3.551, 1.677), (1.156, 3.902, 1.462), (1.156, 4.136, 1.141), (1.156, 4.219, 0.7619), (1.214, 2.283, 1.086), (1.214, 2.212, 0.7619), (0.826, 3.791, 1.361), (1.214, 2.483, 1.361), (1.214, 3.137, 1.609), (1.214, 2.783, 1.544), (1.217, 4.111, 0.7619), (1.217, 4.036, 1.103), (1.217, 3.825, 1.392), (1.217, 3.51, 1.585), (1.217, 3.137, 1.653), (1.217, 2.764, 1.585), (1.217, 2.449, 1.392), (1.217, 2.238, 1.103), (1.217, 2.164, 0.7619), (1.214, 3.791, 1.361), (1.214, 3.491, 1.544), (1.214, 3.991, 1.086), (1.214, 4.062, 0.7619), (0.8726, 2.305, 0.7619), (0.8726, 2.368, 0.4703), (0.8726, 2.549, 0.2232), (0.8726, 2.819, 0.058), (0.8726, 3.137, 1.493e-07), (0.8726, 3.455, 0.058), (0.8726, 3.725, 0.2232), (0.8726, 3.906, 0.4703), (0.8726, 3.969, 0.7619), (0.8726, 3.906, 1.053), (0.8726, 3.725, 1.301), (0.8726, 3.455, 1.466), (0.8726, 3.137, 1.524), (0.8726, 2.819, 1.466), (0.8726, 2.549, 1.301), (0.8726, 2.368, 1.053), (1.25, -3.014, 0.2232), (1.25, -2.834, 0.4703), (1.25, -2.771, 0.7619), (1.25, -2.834, 1.053), (1.25, -3.014, 1.301), (1.25, -3.284, 1.466), (1.25, -3.603, 1.524), (1.25, -3.921, 1.466), (1.25, -4.191, 1.301), (1.25, -4.371, 1.053), (0.8726, -4.435, 0.7619), (0.8726, -4.371, 0.4703), (0.8726, -4.191, 0.2232), (0.8726, -3.921, 0.058), (0.8726, -3.603, 1.493e-07), (0.8726, -3.284, 0.058), (0.8726, -3.014, 0.2232), (0.8726, -2.834, 0.4703), (0.8726, -2.771, 0.7619), (0.8726, -2.834, 1.053), (0.8726, -3.014, 1.301), (0.8726, -3.284, 1.466), (0.8726, -3.603, 1.524), (0.8726, -3.921, 1.466), (0.8726, -4.191, 1.301), (0.8726, -4.371, 1.053), (1.156, 4.473, 2.037), (1.156, 4.473, 2.037), (1.156, 3.75, 2.603), (0.9043, 4.548, 1.777), (0.9043, 4.548, 1.777), (0.8042, 4.539, 1.844), (0.8042, 4.539, 1.844), (0.8042, 4.473, 1.844), (0.9043, 4.473, 1.777), (0.9458, 4.57, 1.615), (0.9043, 4.591, 1.453), (0.9043, 4.591, 1.453), (0.9043, 4.473, 1.454), (0.8042, 4.6, 1.386), (0.8042, 4.6, 1.386), (0.8042, 4.473, 1.387), (0.7042, 4.591, 1.453), (0.7042, 4.591, 1.453), (0.7042, 4.473, 1.454), (0.6627, 4.57, 1.615), (0.7042, 4.548, 1.777), (0.7042, 4.548, 1.777), (0.7042, 4.473, 1.777), (0.5542, 4.601, 1.386), (0.5542, 4.601, 1.386), (0.5542, 4.539, 1.844), (0.5542, 4.539, 1.844), (0.5542, 4.547, 1.386), (0.5542, 4.485, 1.844), (0.9968, -5.195, 4.0), (0.9968, -5.195, 4.0), (0.8986, 2.354, 3.848), (0.8986, 2.354, 3.848), (1.04, 3.75, 2.603), (1.04, 3.75, 2.603), (0.8986, -5.212, 3.848), (0.8986, -5.212, 3.848), (1.04, -5.348, 2.603), (1.04, -5.348, 2.603), (1.014, 2.092, 3.848), (1.014, 2.092, 3.848), (1.156, 3.509, 2.603), (1.156, 3.509, 2.603), (1.156, -3.189, 1.677), (0.9434, 2.092, 3.848), (0.9434, 2.092, 3.848), (1.085, 3.509, 2.603), (1.085, 3.509, 2.603), (0.904, 2.288, 3.8), (0.904, 2.288, 3.8), (1.04, 3.631, 2.603), (1.04, 3.631, 2.603), (0.8986, -5.088, 3.847), (0.8986, -5.088, 3.847), (1.04, -5.224, 2.603), (1.04, -5.224, 2.603), (0.9395, -5.33, 1.616), (0.9392, -5.399, 1.616), (0.9392, -5.399, 1.616), (0.8072, -5.399, 1.549), (0.8072, -5.399, 1.549), (0.8074, -5.33, 1.549), (0.6751, -5.399, 1.616), (0.6751, -5.399, 1.616), (0.6753, -5.33, 1.616), (0.6751, -5.399, 2.243), (0.6751, -5.399, 2.243), (0.6753, -5.33, 2.243), (0.8072, -5.399, 2.243), (0.9392, -5.399, 2.243), (0.9392, -5.399, 2.243), (0.9395, -5.33, 2.243), (0.6751, -5.399, 2.04), (1.014, 1.353, 3.848), (1.014, 1.353, 3.848), (1.156, 1.353, 2.603), (1.156, 1.353, 2.603), (1.214, -3.249, 1.544), (1.217, -3.23, 1.585), (0.826, -3.249, 1.544), (0.9392, -5.399, 2.04), (0.9434, 1.353, 3.848), (0.9434, 1.353, 3.848), (1.085, 1.353, 2.603), (1.085, 1.353, 2.603), (0.04847, -5.348, 2.603), (0.04847, -5.348, 2.603), (0.04847, -5.224, 2.603), (0.04847, -5.224, 2.603), (0.04847, -5.088, 3.847), (0.04847, -5.088, 3.847), (0.04847, -5.212, 3.848), (0.04847, -5.212, 3.848), (0.9968, 2.183, 4.0), (0.9968, 2.183, 4.0)], [], [(639, 640, 635, 637), (2, 4, 641, 636), (4, 644, 642, 641), (6, 647, 645, 643), (8, 650, 648, 646), (10, 12, 651, 649), (638, 3, 15), (14, 0, 1, 653), (12, 654, 652, 651), (5, 7, 3), (13, 15, 11), (9, 11, 7), (3, 7, 15), (11, 15, 7), (660, 661, 64, 65), (662, 663, 62, 63), (664, 665, 60, 61), (666, 667, 109, 110), (668, 669, 107, 108), (714, 713, 686, 707), (710, 95, 702, 701), (706, 705, 101, 100), (658, 657, 67, 68), (670, 671, 105, 106), (659, 660, 65, 66), (705, 704, 102, 101), (694, 695, 683, 684), (713, 715, 685, 686), (80, 81, 97, 98), (81, 696, 96, 97), (696, 697, 709, 96), (697, 698, 94, 709), (88, 703, 655, 656), (711, 710, 701, 699), (712, 711, 699, 700), (688, 687, 729, 728), (95, 708, 89, 702), (87, 88, 656, 689), (86, 87, 689, 679), (76, 86, 679, 680), (740, 739, 746, 734), (143, 748, 720, 721), (141, 745, 732, 725), (737, 132, 144, 747), (134, 737, 747, 142), (745, 143, 721, 732), (16, 111, 113), (71, 69, 113), (69, 21, 113), (111, 112, 113), (75, 71, 113), (21, 20, 113), (717, 716, 136, 741), (716, 726, 135, 136), (726, 727, 738, 135), (735, 131, 723, 724), (727, 126, 133, 738), (126, 127, 736, 133), (743, 742, 733, 730), (744, 743, 730, 731), (131, 141, 725, 723), (739, 134, 142, 746), (137, 740, 734, 130), (128, 129, 718, 719), (114, 128, 719, 722), (121, 145, 147), (120, 121, 147), (116, 117, 147), (145, 146, 147), (115, 116, 147), (118, 119, 147), (119, 120, 147), (671, 672, 104, 105), (657, 659, 66, 67), (669, 670, 106, 107), (667, 668, 108, 109), (665, 666, 110, 60), (663, 664, 61, 62), (661, 662, 63, 64), (672, 658, 68, 104), (750, 173, 171, 749), (761, 167, 166, 760), (759, 165, 164, 758), (757, 163, 179, 756), (755, 178, 177, 754), (753, 176, 175, 752), (764, 170, 169, 763), (751, 174, 173, 750), (763, 169, 168, 762), (752, 175, 174, 751), (749, 171, 170, 764), (754, 177, 176, 753), (756, 179, 178, 755), (758, 164, 163, 757), (760, 166, 165, 759), (762, 168, 167, 761), (62, 61, 229, 230), (190, 189, 254, 255), (184, 183, 248, 249), (105, 104, 238, 239), (64, 63, 231, 232), (66, 65, 233, 234), (182, 181, 246, 247), (106, 105, 239, 240), (108, 107, 241, 242), (180, 44, 227, 245), (195, 194, 259, 260), (110, 109, 243, 244), (65, 64, 232, 233), (187, 186, 251, 252), (193, 192, 257, 258), (61, 60, 228, 229), (674, 673, 187, 189), (771, 770, 182, 183), (769, 768, 180, 181), (767, 766, 195, 44), (765, 678, 193, 194), (677, 676, 191, 192), (774, 773, 185, 186), (675, 674, 189, 190), (773, 772, 184, 185), (676, 675, 190, 191), (673, 774, 186, 187), (678, 677, 192, 193), (766, 765, 194, 195), (768, 767, 44, 180), (770, 769, 181, 182), (772, 771, 183, 184), (30, 159, 158, 31), (41, 148, 103, 42), (28, 161, 160, 29), (39, 150, 149, 40), (37, 152, 151, 38), (35, 154, 153, 36), (33, 156, 155, 34), (31, 158, 157, 32), (42, 103, 162, 43), (29, 160, 159, 30), (40, 149, 148, 41), (38, 151, 150, 39), (36, 153, 152, 37), (34, 155, 154, 35), (32, 157, 156, 33), (43, 162, 161, 28), (776, 220, 219, 775), (787, 215, 214, 786), (785, 213, 212, 784), (783, 211, 226, 782), (781, 225, 224, 780), (779, 223, 222, 778), (790, 218, 217, 789), (777, 221, 220, 776), (789, 217, 216, 788), (778, 222, 221, 777), (775, 219, 218, 790), (780, 224, 223, 779), (782, 226, 225, 781), (784, 212, 211, 783), (786, 214, 213, 785), (788, 216, 215, 787), (191, 190, 255, 256), (186, 185, 250, 251), (104, 68, 236, 238), (63, 62, 230, 231), (68, 67, 235, 236), (189, 187, 252, 254), (183, 182, 247, 248), (185, 184, 249, 250), (181, 180, 245, 246), (107, 106, 240, 241), (44, 195, 260, 227), (109, 108, 242, 243), (67, 66, 234, 235), (194, 193, 258, 259), (60, 110, 244, 228), (192, 191, 256, 257), (58, 207, 206, 57), (47, 196, 188, 46), (172, 209, 208, 59), (49, 198, 197, 48), (51, 200, 199, 50), (53, 202, 201, 52), (55, 204, 203, 54), (57, 206, 205, 56), (46, 188, 210, 45), (59, 208, 207, 58), (48, 197, 196, 47), (50, 199, 198, 49), (52, 201, 200, 51), (54, 203, 202, 53), (56, 205, 204, 55), (45, 210, 209, 172), (228, 244, 237), (243, 242, 237), (235, 234, 237), (241, 240, 237), (238, 236, 237), (231, 230, 237), (236, 235, 237), (229, 228, 237), (244, 243, 237), (233, 232, 237), (242, 241, 237), (240, 239, 237), (239, 238, 237), (232, 231, 237), (234, 233, 237), (230, 229, 237), (227, 260, 253), (259, 258, 253), (251, 250, 253), (257, 256, 253), (254, 252, 253), (247, 246, 253), (252, 251, 253), (245, 227, 253), (260, 259, 253), (249, 248, 253), (258, 257, 253), (256, 255, 253), (255, 254, 253), (248, 247, 253), (250, 249, 253), (246, 245, 253), (798, 796, 794, 799), (263, 795, 800, 265), (265, 800, 801, 803), (267, 802, 804, 806), (269, 805, 807, 809), (271, 808, 810, 273), (272, 270, 274), (275, 812, 797, 261), (273, 810, 811, 813), (818, 819, 816, 814), (820, 18, 828, 826), (834, 693, 92, 93), (830, 833, 837, 835), (825, 822, 839, 841), (827, 829, 845, 843), (852, 855, 853, 850), (858, 302, 859, 856), (310, 847, 848, 871), (302, 862, 860, 859), (294, 296, 851, 849), (311, 295, 297, 314), (692, 717, 741, 138), (691, 692, 138, 139), (703, 99, 870, 655), (698, 834, 93, 94), (708, 869, 868, 89), (20, 17, 113), (684, 83, 82), (694, 684, 82), (791, 688, 728, 125), (742, 137, 130, 733), (129, 735, 724, 718), (117, 118, 147), (124, 123, 832, 793), (690, 691, 139, 140), (99, 714, 707, 870), (124, 793, 791, 125), (869, 706, 100, 868), (17, 16, 113), (682, 681, 90, 91), (693, 682, 91, 92), (792, 24, 824), (268, 266, 270), (264, 262, 266), (276, 274, 262), (262, 274, 266), (270, 266, 274), (298, 312, 863, 854), (299, 313, 314, 297), (312, 300, 857, 863), (313, 301, 303, 314), (304, 310, 871, 861), (305, 311, 314, 303), (828, 18, 73), (838, 874, 872, 836), (883, 284, 844, 881), (878, 876, 307, 880), (820, 826, 882, 884), (281, 877, 879, 846), (293, 292, 308, 306), (27, 77, 70, 72), (867, 832, 123, 122), (867, 122, 85), (83, 684, 84), (866, 865, 873, 875), (85, 84, 684, 867), (316, 283, 287, 289), (122, 78, 79, 85), (885, 864, 821), (286, 23, 315, 288), (684, 821, 864, 867), (77, 27, 79, 78), (831, 885, 793, 832), (24, 886, 823, 824), (831, 864, 885), (891, 889, 887, 892), (319, 888, 893, 321), (321, 893, 894, 896), (323, 895, 897, 899), (325, 898, 900, 902), (327, 901, 903, 329), (890, 332, 320), (331, 905, 318, 317), (329, 903, 904, 906), (322, 320, 324), (330, 328, 332), (326, 324, 328), (320, 332, 324), (328, 324, 332), (912, 382, 381, 913), (914, 380, 379, 915), (916, 378, 377, 917), (918, 427, 426, 919), (920, 425, 424, 921), (966, 959, 938, 965), (962, 953, 954, 412), (958, 417, 418, 957), (910, 385, 384, 909), (922, 423, 422, 923), (911, 383, 382, 912), (957, 418, 419, 956), (946, 936, 935, 947), (965, 938, 937, 967), (397, 415, 414, 398), (398, 414, 413, 948), (948, 413, 961, 949), (949, 961, 411, 950), (405, 908, 907, 955), (963, 951, 953, 962), (964, 952, 951, 963), (940, 980, 981, 939), (412, 954, 406, 960), (404, 941, 908, 405), (403, 931, 941, 404), (393, 932, 931, 403), (992, 986, 998, 991), (460, 973, 972, 1000), (458, 977, 984, 997), (989, 999, 461, 449), (451, 459, 999, 989), (997, 984, 973, 460), (333, 430, 428), (388, 430, 386), (386, 430, 338), (428, 430, 429), (392, 430, 388), (338, 430, 337), (969, 993, 453, 968), (968, 453, 452, 978), (978, 452, 990, 979), (987, 976, 975, 448), (979, 990, 450, 443), (443, 450, 988, 444), (995, 982, 985, 994), (996, 983, 982, 995), (448, 975, 977, 458), (991, 998, 459, 451), (454, 447, 986, 992), (445, 971, 970, 446), (431, 974, 971, 445), (438, 464, 462), (437, 464, 438), (433, 464, 434), (462, 464, 463), (432, 464, 433), (435, 464, 436), (436, 464, 437), (923, 422, 421, 924), (909, 384, 383, 911), (921, 424, 423, 922), (919, 426, 425, 920), (917, 377, 427, 918), (915, 379, 378, 916), (913, 381, 380, 914), (924, 421, 385, 910), (1002, 1001, 488, 490), (1013, 1012, 483, 484), (1011, 1010, 481, 482), (1009, 1008, 496, 480), (1007, 1006, 494, 495), (1005, 1004, 492, 493), (1016, 1015, 486, 487), (1003, 1002, 490, 491), (1015, 1014, 485, 486), (1004, 1003, 491, 492), (1001, 1016, 487, 488), (1006, 1005, 493, 494), (1008, 1007, 495, 496), (1010, 1009, 480, 481), (1012, 1011, 482, 483), (1014, 1013, 484, 485), (379, 547, 546, 378), (507, 572, 571, 506), (501, 566, 565, 500), (422, 556, 555, 421), (381, 549, 548, 380), (383, 551, 550, 382), (499, 564, 563, 498), (423, 557, 556, 422), (425, 559, 558, 424), (497, 562, 544, 361), (512, 577, 576, 511), (427, 561, 560, 426), (382, 550, 549, 381), (504, 569, 568, 503), (510, 575, 574, 509), (378, 546, 545, 377), (926, 506, 504, 925), (1023, 500, 499, 1022), (1021, 498, 497, 1020), (1019, 361, 512, 1018), (1017, 511, 510, 930), (929, 509, 508, 928), (1026, 503, 502, 1025), (927, 507, 506, 926), (1025, 502, 501, 1024), (928, 508, 507, 927), (925, 504, 503, 1026), (930, 510, 509, 929), (1018, 512, 511, 1017), (1020, 497, 361, 1019), (1022, 499, 498, 1021), (1024, 501, 500, 1023), (347, 348, 475, 476), (358, 359, 420, 465), (345, 346, 477, 478), (356, 357, 466, 467), (354, 355, 468, 469), (352, 353, 470, 471), (350, 351, 472, 473), (348, 349, 474, 475), (359, 360, 479, 420), (346, 347, 476, 477), (357, 358, 465, 466), (355, 356, 467, 468), (353, 354, 469, 470), (351, 352, 471, 472), (349, 350, 473, 474), (360, 345, 478, 479), (1028, 1027, 536, 537), (1039, 1038, 531, 532), (1037, 1036, 529, 530), (1035, 1034, 543, 528), (1033, 1032, 541, 542), (1031, 1030, 539, 540), (1042, 1041, 534, 535), (1029, 1028, 537, 538), (1041, 1040, 533, 534), (1030, 1029, 538, 539), (1027, 1042, 535, 536), (1032, 1031, 540, 541), (1034, 1033, 542, 543), (1036, 1035, 528, 529), (1038, 1037, 530, 531), (1040, 1039, 532, 533), (508, 573, 572, 507), (503, 568, 567, 502), (421, 555, 553, 385), (380, 548, 547, 379), (385, 553, 552, 384), (506, 571, 569, 504), (500, 565, 564, 499), (502, 567, 566, 501), (498, 563, 562, 497), (424, 558, 557, 423), (361, 544, 577, 512), (426, 560, 559, 425), (384, 552, 551, 383), (511, 576, 575, 510), (377, 545, 561, 427), (509, 574, 573, 508), (375, 374, 523, 524), (364, 363, 505, 513), (489, 376, 525, 526), (366, 365, 514, 515), (368, 367, 516, 517), (370, 369, 518, 519), (372, 371, 520, 521), (374, 373, 522, 523), (363, 362, 527, 505), (376, 375, 524, 525), (365, 364, 513, 514), (367, 366, 515, 516), (369, 368, 517, 518), (371, 370, 519, 520), (373, 372, 521, 522), (362, 489, 526, 527), (545, 554, 561), (560, 554, 559), (552, 554, 551), (558, 554, 557), (555, 554, 553), (548, 554, 547), (553, 554, 552), (546, 554, 545), (561, 554, 560), (550, 554, 549), (559, 554, 558), (557, 554, 556), (556, 554, 555), (549, 554, 548), (551, 554, 550), (547, 554, 546), (544, 570, 577), (576, 570, 575), (568, 570, 567), (574, 570, 573), (571, 570, 569), (564, 570, 563), (569, 570, 568), (562, 570, 544), (577, 570, 576), (566, 570, 565), (575, 570, 574), (573, 570, 572), (572, 570, 571), (565, 570, 564), (567, 570, 566), (563, 570, 562), (1050, 1051, 1046, 1048), (580, 582, 1052, 1047), (582, 1055, 1053, 1052), (584, 1058, 1056, 1054), (586, 1061, 1059, 1057), (588, 590, 1062, 1060), (589, 591, 587), (592, 578, 1049, 1064), (590, 1065, 1063, 1062), (1070, 1066, 1068, 1071), (1072, 1078, 1080, 335), (1086, 410, 409, 945), (1082, 1087, 1089, 1085), (1077, 1093, 1091, 1074), (1079, 1095, 1097, 1081), (1104, 1102, 1105, 1107), (1110, 1108, 1111, 619), (628, 1123, 1100, 1099), (619, 1111, 1112, 1114), (611, 1101, 1103, 613), (629, 632, 614, 612), (944, 455, 993, 969), (943, 456, 455, 944), (955, 907, 1122, 416), (950, 411, 410, 1086), (960, 406, 1120, 1121), (337, 430, 334), (936, 399, 400), (946, 399, 936), (1043, 442, 980, 940), (994, 985, 447, 454), (446, 970, 976, 987), (434, 464, 435), (441, 1045, 1084, 440), (942, 457, 456, 943), (416, 1122, 959, 966), (441, 442, 1043, 1045), (1121, 1120, 417, 958), (334, 430, 333), (934, 408, 407, 933), (945, 409, 408, 934), (1044, 1076, 341), (585, 587, 583), (581, 583, 579), (593, 579, 591), (579, 583, 591), (587, 591, 583), (615, 1106, 1115, 630), (616, 614, 632, 631), (630, 1115, 1109, 617), (631, 632, 620, 618), (621, 1113, 1123, 628), (622, 620, 632, 629), (1080, 390, 335), (1090, 1088, 1124, 1126), (1135, 1133, 1096, 601), (309, 73, 627), (1130, 1132, 625, 1128), (1072, 884, 1134, 1078), (598, 1098, 1131, 1129), (610, 624, 626, 609), (627, 73, 390, 1080), (344, 389, 387, 394), (1119, 439, 440, 1084), (1119, 402, 439), (400, 401, 936), (1118, 1127, 1125, 1117), (402, 1119, 936, 401), (634, 606, 604, 600), (439, 402, 396, 395), (1136, 1073, 1116), (603, 605, 633, 340), (936, 1119, 1116, 1073), (394, 395, 396, 344), (1083, 1084, 1045, 1136), (341, 1076, 1075, 1137), (309, 884, 882), (309, 828, 73), (1083, 1136, 1116), (309, 627, 1134, 884), (343, 26, 22, 339), (391, 74, 26, 343), (277, 594, 1069, 817), (815, 1067, 595, 278), (279, 596, 597, 280), (842, 840, 1092, 1094), (623, 336, 19, 25), (1044, 792, 824, 1076), (599, 282, 290, 607), (823, 886, 1137, 1075), (285, 602, 608, 291), (623, 342, 336)])
me_cube_001.polygons.foreach_set('use_smooth', [0, 0, 0, 0, 0, 0, 0, 0, 0, 0, 0, 0, 0, 0, 1, 1, 1, 1, 1, 1, 1, 1, 1, 1, 1, 1, 1, 1, 1, 1, 1, 1, 1, 1, 1, 1, 1, 1, 1, 1, 1, 1, 1, 1, 1, 1, 1, 1, 1, 1, 1, 1, 1, 1, 1, 1, 1, 1, 1, 1, 1, 1, 1, 1, 1, 1, 1, 1, 1, 1, 1, 1, 1, 1, 1, 1, 1, 1, 1, 1, 1, 1, 1, 1, 1, 1, 1, 1, 1, 1, 1, 1, 1, 1, 1, 1, 1, 1, 1, 1, 1, 1, 1, 1, 1, 1, 1, 1, 1, 1, 1, 1, 1, 1, 1, 1, 1, 1, 1, 1, 1, 1, 1, 1, 1, 1, 1, 1, 1, 1, 1, 1, 1, 1, 1, 1, 1, 1, 1, 1, 1, 1, 1, 1, 1, 1, 1, 1, 1, 1, 1, 1, 1, 1, 1, 1, 1, 1, 1, 1, 1, 1, 1, 1, 1, 1, 1, 1, 1, 1, 1, 1, 1, 1, 1, 1, 1, 1, 1, 1, 1, 1, 1, 1, 1, 1, 1, 1, 1, 1, 1, 1, 1, 1, 1, 1, 1, 1, 1, 1, 1, 1, 1, 1, 1, 1, 1, 1, 1, 1, 1, 1, 1, 1, 1, 1, 1, 1, 1, 1, 1, 1, 1, 1, 0, 0, 0, 0, 0, 0, 0, 0, 0, 0, 1, 1, 1, 1, 1, 0, 0, 0, 0, 0, 0, 1, 1, 1, 1, 1, 1, 1, 1, 1, 1, 1, 1, 1, 1, 1, 1, 1, 1, 1, 1, 1, 0, 0, 0, 0, 0, 0, 0, 0, 0, 0, 0, 1, 1, 1, 1, 1, 1, 1, 1, 1, 1, 1, 1, 1, 1, 1, 1, 1, 1, 1, 1, 1, 1, 0, 0, 0, 0, 0, 0, 0, 0, 0, 0, 0, 0, 0, 0, 1, 1, 1, 1, 1, 1, 1, 1, 1, 1, 1, 1, 1, 1, 1, 1, 1, 1, 1, 1, 1, 1, 1, 1, 1, 1, 1, 1, 1, 1, 1, 1, 1, 1, 1, 1, 1, 1, 1, 1, 1, 1, 1, 1, 1, 1, 1, 1, 1, 1, 1, 1, 1, 1, 1, 1, 1, 1, 1, 1, 1, 1, 1, 1, 1, 1, 1, 1, 1, 1, 1, 1, 1, 1, 1, 1, 1, 1, 1, 1, 1, 1, 1, 1, 1, 1, 1, 1, 1, 1, 1, 1, 1, 1, 1, 1, 1, 1, 1, 1, 1, 1, 1, 1, 1, 1, 1, 1, 1, 1, 1, 1, 1, 1, 1, 1, 1, 1, 1, 1, 1, 1, 1, 1, 1, 1, 1, 1, 1, 1, 1, 1, 1, 1, 1, 1, 1, 1, 1, 1, 1, 1, 1, 1, 1, 1, 1, 1, 1, 1, 1, 1, 1, 1, 1, 1, 1, 1, 1, 1, 1, 1, 1, 1, 1, 1, 1, 1, 1, 1, 1, 1, 1, 1, 1, 1, 1, 1, 1, 1, 1, 1, 1, 1, 1, 1, 1, 1, 1, 1, 1, 1, 1, 1, 1, 1, 1, 1, 1, 1, 1, 1, 1, 1, 1, 1, 1, 1, 1, 1, 0, 0, 0, 0, 0, 0, 0, 0, 0, 0, 1, 1, 1, 1, 1, 0, 0, 0, 0, 0, 0, 1, 1, 1, 1, 1, 1, 1, 1, 1, 1, 1, 1, 1, 1, 1, 1, 1, 1, 1, 1, 1, 0, 0, 0, 0, 0, 0, 0, 0, 0, 0, 0, 1, 1, 1, 1, 1, 1, 1, 1, 1, 1, 1, 1, 1, 1, 1, 1, 1, 1, 1, 1, 1, 1, 1, 1, 1, 1, 1, 1, 1, 0, 0, 0, 1, 1, 1, 1, 1, 1, 1])
me_cube_001.polygons.foreach_set('material_index', [7, 7, 7, 7, 7, 7, 7, 7, 7, 7, 7, 7, 7, 7, 4, 4, 4, 4, 4, 0, 0, 0, 4, 4, 4, 0, 0, 0, 0, 0, 0, 0, 0, 0, 0, 0, 0, 0, 0, 0, 0, 0, 0, 0, 0, 0, 0, 0, 0, 0, 0, 0, 0, 0, 0, 0, 0, 0, 0, 0, 0, 0, 0, 0, 0, 0, 0, 0, 0, 0, 0, 0, 4, 4, 4, 4, 4, 4, 4, 4, 4, 4, 4, 4, 4, 4, 4, 4, 4, 4, 4, 4, 4, 4, 4, 4, 4, 4, 4, 4, 4, 4, 4, 4, 4, 4, 4, 4, 4, 4, 4, 4, 4, 4, 4, 4, 4, 4, 4, 4, 4, 4, 4, 4, 4, 4, 4, 4, 4, 4, 4, 4, 4, 4, 4, 4, 4, 4, 4, 4, 4, 4, 4, 4, 4, 4, 4, 4, 4, 4, 4, 4, 4, 4, 4, 4, 4, 4, 4, 4, 4, 4, 4, 4, 4, 4, 4, 4, 4, 4, 4, 4, 4, 4, 4, 4, 4, 4, 4, 4, 4, 4, 4, 4, 4, 4, 4, 4, 4, 4, 4, 4, 3, 3, 3, 3, 3, 3, 3, 3, 3, 3, 3, 3, 3, 3, 3, 3, 3, 3, 3, 3, 3, 3, 3, 3, 3, 3, 3, 3, 3, 3, 3, 3, 2, 2, 2, 2, 2, 2, 2, 2, 2, 3, 0, 0, 0, 0, 0, 5, 7, 5, 7, 5, 5, 0, 0, 0, 0, 0, 0, 0, 0, 0, 0, 0, 0, 0, 0, 0, 0, 0, 0, 0, 0, 0, 2, 2, 2, 2, 2, 5, 5, 7, 7, 7, 7, 0, 1, 0, 0, 0, 0, 1, 0, 0, 0, 0, 0, 0, 0, 0, 0, 0, 0, 0, 0, 0, 0, 7, 7, 7, 7, 7, 7, 7, 7, 7, 7, 7, 7, 7, 7, 4, 4, 4, 4, 4, 0, 0, 0, 4, 4, 4, 0, 0, 0, 0, 0, 0, 0, 0, 0, 0, 0, 0, 0, 0, 0, 0, 0, 0, 0, 0, 0, 0, 0, 0, 0, 0, 0, 0, 0, 0, 0, 0, 0, 0, 0, 0, 0, 0, 0, 0, 0, 0, 0, 0, 0, 0, 0, 4, 4, 4, 4, 4, 4, 4, 4, 4, 4, 4, 4, 4, 4, 4, 4, 4, 4, 4, 4, 4, 4, 4, 4, 4, 4, 4, 4, 4, 4, 4, 4, 4, 4, 4, 4, 4, 4, 4, 4, 4, 4, 4, 4, 4, 4, 4, 4, 4, 4, 4, 4, 4, 4, 4, 4, 4, 4, 4, 4, 4, 4, 4, 4, 4, 4, 4, 4, 4, 4, 4, 4, 4, 4, 4, 4, 4, 4, 4, 4, 4, 4, 4, 4, 4, 4, 4, 4, 4, 4, 4, 4, 4, 4, 4, 4, 4, 4, 4, 4, 4, 4, 4, 4, 4, 4, 4, 4, 4, 4, 4, 4, 4, 4, 4, 4, 4, 4, 4, 4, 3, 3, 3, 3, 3, 3, 3, 3, 3, 3, 3, 3, 3, 3, 3, 3, 3, 3, 3, 3, 3, 3, 3, 3, 3, 3, 3, 3, 3, 3, 3, 3, 2, 2, 2, 2, 2, 2, 2, 2, 2, 3, 0, 0, 0, 0, 0, 5, 7, 5, 7, 5, 5, 0, 0, 0, 0, 0, 0, 0, 0, 0, 0, 0, 0, 0, 0, 0, 0, 0, 0, 0, 0, 0, 2, 2, 2, 2, 2, 5, 5, 7, 7, 7, 7, 0, 1, 0, 0, 0, 0, 0, 1, 0, 0, 0, 0, 0, 0, 0, 0, 0, 0, 0, 0, 0, 0, 0, 0, 0, 0, 0, 0, 0, 3, 3, 3, 1, 0, 0, 0, 0, 0, 0])
me_cube_001.materials.append(mat_body)
me_cube_001.materials.append(mat_windows)
me_cube_001.materials.append(mat_lights)
me_cube_001.materials.append(mat_metal)
me_cube_001.materials.append(mat_tires)
me_cube_001.materials.append(mat_lights_red)
me_cube_001.materials.append(mat_carmaterial_orange)
me_cube_001.materials.append(mat_lights_orange)
me_cube_001.use_remesh_preserve_volume = False
me_cube_001.use_remesh_preserve_attributes = False
me_cube_001.use_mirror_vertex_groups = False
me_cube_001.update()

# ---- objects
ob_trailer = bpy.data.objects.new('Trailer', me_cube_001)

# ---- transforms, parenting, visibility, modifiers, constraints
ob_trailer.location = (0.0, 0.0, 0.0)
ob_trailer.scale = (0.7162, 0.6079, 0.5472)
ob_trailer.lineart.crease_threshold = 0.0

# ---- collection membership
scene.collection.objects.link(ob_trailer)

# ---- scene / render settings (as saved in the file)
scene.frame_start = 1; scene.frame_end = 50; scene.frame_set(26)
scene.render.engine = 'BLENDER_EEVEE_NEXT'
scene.cycles.use_denoising = False
scene.cycles.samples = 128
scene.cycles.sampling_pattern = 'TABULATED_SOBOL'
scene.cycles.use_adaptive_sampling = False
scene.cycles.use_light_tree = False
scene.eevee.taa_render_samples = 300
scene.eevee.use_gtao = True
scene.eevee.gtao_distance = 0.6
scene.eevee.use_raytracing = True
scene.view_settings.view_transform = 'Filmic'
bpy.context.view_layer.update()

# ---- added for rendering (the .blend has no active camera and no usable light): camera, sun
cam_auto = bpy.data.cameras.new('AutoCamera')
cam_auto.lens = 50.0
cam_auto.sensor_width = 36.0
cam_auto.clip_end = 1000.0
ob_auto_camera = bpy.data.objects.new('AutoCamera', cam_auto)
scene.collection.objects.link(ob_auto_camera)
ob_auto_camera.location = (6.20318, -7.68644, 6.05691)
ob_auto_camera.rotation_euler = (1.09748, -7.21219e-08, 0.694738)
scene.camera = ob_auto_camera
light_auto_sun = bpy.data.lights.new('AutoSun', 'SUN')
light_auto_sun.energy = 3.0
light_auto_sun.angle = 0.0523599
ob_auto_sun = bpy.data.objects.new('AutoSun', light_auto_sun)
scene.collection.objects.link(ob_auto_sun)
ob_auto_sun.rotation_euler = (0.872665, 0.174533, 0.523599)
bpy.context.view_layer.update()
